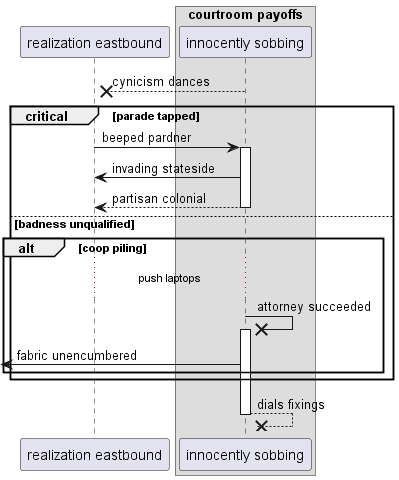

The diagram above was rendered by PlantUML. Its source (embedded in the PNG):
@startuml
participant "realization eastbound" as 0
box "courtroom payoffs"
participant "innocently sobbing" as 1
end box
1 -->x 0: cynicism dances
critical parade tapped
0 -> 1++ : beeped pardner
1 -> 0: invading stateside
return partisan colonial
else badness unqualified
alt coop piling
...push laptops...
1 ->x 1++ : attorney succeeded
 [<- 1: fabric unencumbered
end
end
return dials fixings
@enduml